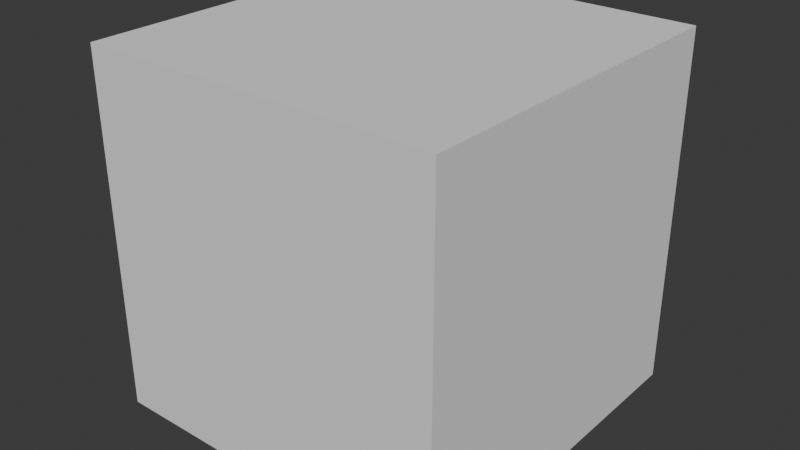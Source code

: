 # Source: 4x4.blend  (saved by Blender 4.3.34; exported with 4.5.12 LTS)
import bpy
from mathutils import Matrix  # noqa: F401  (used for matrix-valued properties, if any)

bpy.ops.wm.read_factory_settings(use_empty=True)
scene = bpy.context.scene
scene.name = 'Scene'

# ---- collections
col_collection = bpy.data.collections.new('Collection'); scene.collection.children.link(col_collection)

# ---- world
world_world = bpy.data.worlds.new('World'); scene.world = world_world
world_world.use_nodes = True; world_world.node_tree.nodes.clear()
_N = world_world.node_tree.nodes; _L = world_world.node_tree.links
n0 = _N.new('ShaderNodeOutputWorld'); n0.name = 'World Output'; n0.location = (300, 300)
n1 = _N.new('ShaderNodeBackground'); n1.name = 'Background'; n1.location = (10, 300)
n1.inputs[0].default_value = (0.05088, 0.05088, 0.05088, 1.0)
_L.new(n1.outputs[0], n0.inputs[0])
n0.is_active_output = True
world_world.color = (0.05088, 0.05088, 0.05088)
world_world.sun_shadow_jitter_overblur = 0.0

# ---- meshes
me_cube_005 = bpy.data.meshes.new('Cube.005')
me_cube_005.from_pydata([(-2.0, -2.0, 0.0), (-2.0, -2.0, 4.0), (-2.0, 2.0, 0.0), (-2.0, 2.0, 4.0), (2.0, -2.0, 0.0), (2.0, -2.0, 4.0), (2.0, 2.0, 0.0), (2.0, 2.0, 4.0)], [], [(0, 1, 3, 2), (2, 3, 7, 6), (6, 7, 5, 4), (4, 5, 1, 0), (2, 6, 4, 0), (7, 3, 1, 5)])
_uv = me_cube_005.uv_layers.new(name='UVMap')
_uv.uv.foreach_set('vector', [0.375, 0.0, 0.625, 0.0, 0.625, 0.25, 0.375, 0.25, 0.375, 0.25, 0.625, 0.25, 0.625, 0.5, 0.375, 0.5, 0.375, 0.5, 0.625, 0.5, 0.625, 0.75, 0.375, 0.75, 0.375, 0.75, 0.625, 0.75, 0.625, 1.0, 0.375, 1.0, 0.125, 0.5, 0.375, 0.5, 0.375, 0.75, 0.125, 0.75, 0.625, 0.5, 0.875, 0.5, 0.875, 0.75, 0.625, 0.75])
me_cube_005.update()

# ---- objects
ob_4x4 = bpy.data.objects.new('4x4', me_cube_005)

# ---- transforms, parenting, visibility, modifiers, constraints
ob_4x4.location = (0.0, 0.0, 0.0)

# ---- collection membership
col_collection.objects.link(ob_4x4)

# ---- scene / render settings (as saved in the file)
scene.frame_start = 1; scene.frame_end = 250; scene.frame_set(1)
scene.render.engine = 'BLENDER_EEVEE_NEXT'
bpy.context.view_layer.update()

# ---- added for rendering (the .blend has no active camera and no usable light): camera, sun
cam_auto = bpy.data.cameras.new('AutoCamera')
cam_auto.lens = 50.0
cam_auto.sensor_width = 36.0
cam_auto.clip_end = 1000.0
ob_auto_camera = bpy.data.objects.new('AutoCamera', cam_auto)
scene.collection.objects.link(ob_auto_camera)
ob_auto_camera.location = (6.41014, -7.69217, 7.12812)
ob_auto_camera.rotation_euler = (1.09748, -7.21219e-08, 0.694738)
scene.camera = ob_auto_camera
light_auto_sun = bpy.data.lights.new('AutoSun', 'SUN')
light_auto_sun.energy = 3.0
light_auto_sun.angle = 0.0523599
ob_auto_sun = bpy.data.objects.new('AutoSun', light_auto_sun)
scene.collection.objects.link(ob_auto_sun)
ob_auto_sun.rotation_euler = (0.872665, 0.174533, 0.523599)
bpy.context.view_layer.update()
